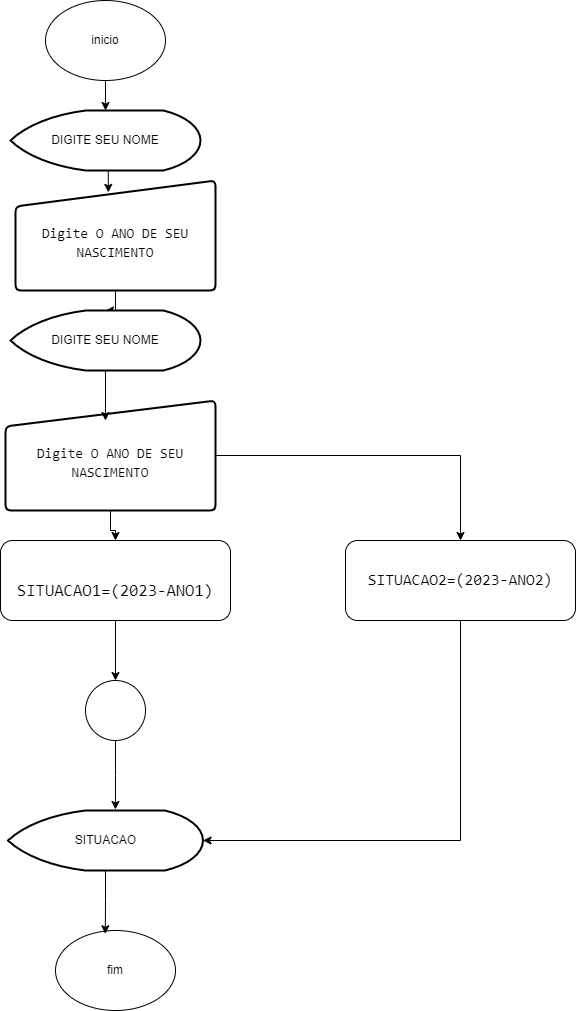

The diagram above was exported from draw.io. Its source (the exported page's mxGraphModel, read from the mxfile embedded in the PNG):
<mxGraphModel dx="1363" dy="871" grid="1" gridSize="10" guides="1" tooltips="1" connect="1" arrows="1" fold="1" page="1" pageScale="1" pageWidth="827" pageHeight="1169" math="0" shadow="0">
  <root>
    <mxCell id="0" />
    <mxCell id="1" parent="0" />
    <mxCell id="kfqH_KTL7oEEVWS7YV_n-1" value="inicio" style="ellipse;whiteSpace=wrap;html=1;" vertex="1" parent="1">
      <mxGeometry x="330" y="50" width="120" height="80" as="geometry" />
    </mxCell>
    <mxCell id="kfqH_KTL7oEEVWS7YV_n-2" value="fim" style="ellipse;whiteSpace=wrap;html=1;" vertex="1" parent="1">
      <mxGeometry x="340" y="980" width="120" height="80" as="geometry" />
    </mxCell>
    <mxCell id="kfqH_KTL7oEEVWS7YV_n-4" value="DIGITE SEU NOME" style="strokeWidth=2;html=1;shape=mxgraph.flowchart.display;whiteSpace=wrap;" vertex="1" parent="1">
      <mxGeometry x="295" y="160" width="190" height="60" as="geometry" />
    </mxCell>
    <mxCell id="kfqH_KTL7oEEVWS7YV_n-33" style="edgeStyle=orthogonalEdgeStyle;rounded=0;orthogonalLoop=1;jettySize=auto;html=1;exitX=0.5;exitY=1;exitDx=0;exitDy=0;" edge="1" parent="1" source="kfqH_KTL7oEEVWS7YV_n-5" target="kfqH_KTL7oEEVWS7YV_n-9">
      <mxGeometry relative="1" as="geometry" />
    </mxCell>
    <mxCell id="kfqH_KTL7oEEVWS7YV_n-5" value="&lt;br&gt;&lt;div style=&quot;font-family: Consolas, &amp;quot;Courier New&amp;quot;, monospace; font-weight: normal; font-size: 14px; line-height: 19px;&quot;&gt;&lt;div style=&quot;&quot;&gt;Digite O ANO DE SEU NASCIMENTO&lt;/div&gt;&lt;/div&gt;" style="html=1;strokeWidth=2;shape=manualInput;whiteSpace=wrap;rounded=1;size=26;arcSize=11;" vertex="1" parent="1">
      <mxGeometry x="300" y="230" width="200" height="110" as="geometry" />
    </mxCell>
    <mxCell id="kfqH_KTL7oEEVWS7YV_n-7" value="" style="verticalLabelPosition=bottom;verticalAlign=top;html=1;shape=mxgraph.flowchart.on-page_reference;" vertex="1" parent="1">
      <mxGeometry x="370" y="730" width="60" height="60" as="geometry" />
    </mxCell>
    <mxCell id="kfqH_KTL7oEEVWS7YV_n-8" value="SITUACAO" style="strokeWidth=2;html=1;shape=mxgraph.flowchart.display;whiteSpace=wrap;" vertex="1" parent="1">
      <mxGeometry x="292.5" y="860" width="195" height="60" as="geometry" />
    </mxCell>
    <mxCell id="kfqH_KTL7oEEVWS7YV_n-9" value="DIGITE SEU NOME" style="strokeWidth=2;html=1;shape=mxgraph.flowchart.display;whiteSpace=wrap;" vertex="1" parent="1">
      <mxGeometry x="295" y="360" width="190" height="60" as="geometry" />
    </mxCell>
    <mxCell id="kfqH_KTL7oEEVWS7YV_n-17" style="edgeStyle=orthogonalEdgeStyle;rounded=0;orthogonalLoop=1;jettySize=auto;html=1;entryX=0.5;entryY=0;entryDx=0;entryDy=0;" edge="1" parent="1" source="kfqH_KTL7oEEVWS7YV_n-10" target="kfqH_KTL7oEEVWS7YV_n-13">
      <mxGeometry relative="1" as="geometry" />
    </mxCell>
    <mxCell id="kfqH_KTL7oEEVWS7YV_n-36" style="edgeStyle=orthogonalEdgeStyle;rounded=0;orthogonalLoop=1;jettySize=auto;html=1;entryX=0.5;entryY=0;entryDx=0;entryDy=0;" edge="1" parent="1" source="kfqH_KTL7oEEVWS7YV_n-10" target="kfqH_KTL7oEEVWS7YV_n-12">
      <mxGeometry relative="1" as="geometry" />
    </mxCell>
    <mxCell id="kfqH_KTL7oEEVWS7YV_n-10" value="&lt;br&gt;&lt;div style=&quot;font-family: Consolas, &amp;quot;Courier New&amp;quot;, monospace; font-weight: normal; font-size: 14px; line-height: 19px;&quot;&gt;&lt;div style=&quot;&quot;&gt;Digite O ANO DE SEU NASCIMENTO&lt;/div&gt;&lt;/div&gt;" style="html=1;strokeWidth=2;shape=manualInput;whiteSpace=wrap;rounded=1;size=26;arcSize=11;" vertex="1" parent="1">
      <mxGeometry x="290" y="450" width="210" height="110" as="geometry" />
    </mxCell>
    <mxCell id="kfqH_KTL7oEEVWS7YV_n-12" value="&lt;span style=&quot;background-color: rgb(255, 255, 255); font-size: 17px;&quot;&gt;&lt;font style=&quot;font-size: 17px;&quot;&gt;&lt;br&gt;&lt;/font&gt;&lt;/span&gt;&lt;div style=&quot;font-family: Consolas, &amp;quot;Courier New&amp;quot;, monospace; font-weight: normal; line-height: 19px; font-size: 17px;&quot;&gt;&lt;div style=&quot;&quot;&gt;&lt;span style=&quot;background-color: rgb(255, 255, 255);&quot;&gt;&lt;font style=&quot;font-size: 17px;&quot;&gt;SITUACAO1=(2023-ANO1)&lt;/font&gt;&lt;/span&gt;&lt;/div&gt;&lt;/div&gt;" style="rounded=1;whiteSpace=wrap;html=1;align=center;" vertex="1" parent="1">
      <mxGeometry x="285" y="590" width="230" height="80" as="geometry" />
    </mxCell>
    <mxCell id="kfqH_KTL7oEEVWS7YV_n-48" style="edgeStyle=orthogonalEdgeStyle;rounded=0;orthogonalLoop=1;jettySize=auto;html=1;exitX=0.5;exitY=1;exitDx=0;exitDy=0;entryX=1;entryY=0.5;entryDx=0;entryDy=0;entryPerimeter=0;" edge="1" parent="1" source="kfqH_KTL7oEEVWS7YV_n-13" target="kfqH_KTL7oEEVWS7YV_n-8">
      <mxGeometry relative="1" as="geometry">
        <mxPoint x="745.5714285714289" y="899.9999999999998" as="targetPoint" />
      </mxGeometry>
    </mxCell>
    <mxCell id="kfqH_KTL7oEEVWS7YV_n-13" value="&lt;div style=&quot;font-family: Consolas, &amp;quot;Courier New&amp;quot;, monospace; line-height: 19px;&quot;&gt;&lt;span style=&quot;background-color: rgb(255, 255, 255);&quot;&gt;&lt;font style=&quot;font-size: 16px;&quot;&gt;SITUACAO2=(2023-ANO2)&lt;/font&gt;&lt;/span&gt;&lt;/div&gt;" style="rounded=1;whiteSpace=wrap;html=1;" vertex="1" parent="1">
      <mxGeometry x="630" y="590" width="230" height="80" as="geometry" />
    </mxCell>
    <mxCell id="kfqH_KTL7oEEVWS7YV_n-31" style="edgeStyle=orthogonalEdgeStyle;rounded=0;orthogonalLoop=1;jettySize=auto;html=1;entryX=0.5;entryY=0;entryDx=0;entryDy=0;entryPerimeter=0;" edge="1" parent="1" source="kfqH_KTL7oEEVWS7YV_n-1" target="kfqH_KTL7oEEVWS7YV_n-4">
      <mxGeometry relative="1" as="geometry" />
    </mxCell>
    <mxCell id="kfqH_KTL7oEEVWS7YV_n-32" style="edgeStyle=orthogonalEdgeStyle;rounded=0;orthogonalLoop=1;jettySize=auto;html=1;exitX=0.5;exitY=1;exitDx=0;exitDy=0;exitPerimeter=0;entryX=0.464;entryY=0.108;entryDx=0;entryDy=0;entryPerimeter=0;" edge="1" parent="1" source="kfqH_KTL7oEEVWS7YV_n-4" target="kfqH_KTL7oEEVWS7YV_n-5">
      <mxGeometry relative="1" as="geometry" />
    </mxCell>
    <mxCell id="kfqH_KTL7oEEVWS7YV_n-37" style="edgeStyle=orthogonalEdgeStyle;rounded=0;orthogonalLoop=1;jettySize=auto;html=1;entryX=0.5;entryY=0;entryDx=0;entryDy=0;entryPerimeter=0;" edge="1" parent="1" source="kfqH_KTL7oEEVWS7YV_n-12" target="kfqH_KTL7oEEVWS7YV_n-7">
      <mxGeometry relative="1" as="geometry" />
    </mxCell>
    <mxCell id="kfqH_KTL7oEEVWS7YV_n-39" style="edgeStyle=orthogonalEdgeStyle;rounded=0;orthogonalLoop=1;jettySize=auto;html=1;entryX=0.551;entryY=-0.017;entryDx=0;entryDy=0;entryPerimeter=0;" edge="1" parent="1" source="kfqH_KTL7oEEVWS7YV_n-7" target="kfqH_KTL7oEEVWS7YV_n-8">
      <mxGeometry relative="1" as="geometry" />
    </mxCell>
    <mxCell id="kfqH_KTL7oEEVWS7YV_n-40" style="edgeStyle=orthogonalEdgeStyle;rounded=0;orthogonalLoop=1;jettySize=auto;html=1;entryX=0.476;entryY=0.182;entryDx=0;entryDy=0;entryPerimeter=0;" edge="1" parent="1" source="kfqH_KTL7oEEVWS7YV_n-9" target="kfqH_KTL7oEEVWS7YV_n-10">
      <mxGeometry relative="1" as="geometry" />
    </mxCell>
    <mxCell id="kfqH_KTL7oEEVWS7YV_n-51" style="edgeStyle=orthogonalEdgeStyle;rounded=0;orthogonalLoop=1;jettySize=auto;html=1;entryX=0.415;entryY=0.041;entryDx=0;entryDy=0;entryPerimeter=0;" edge="1" parent="1" source="kfqH_KTL7oEEVWS7YV_n-8" target="kfqH_KTL7oEEVWS7YV_n-2">
      <mxGeometry relative="1" as="geometry" />
    </mxCell>
  </root>
</mxGraphModel>